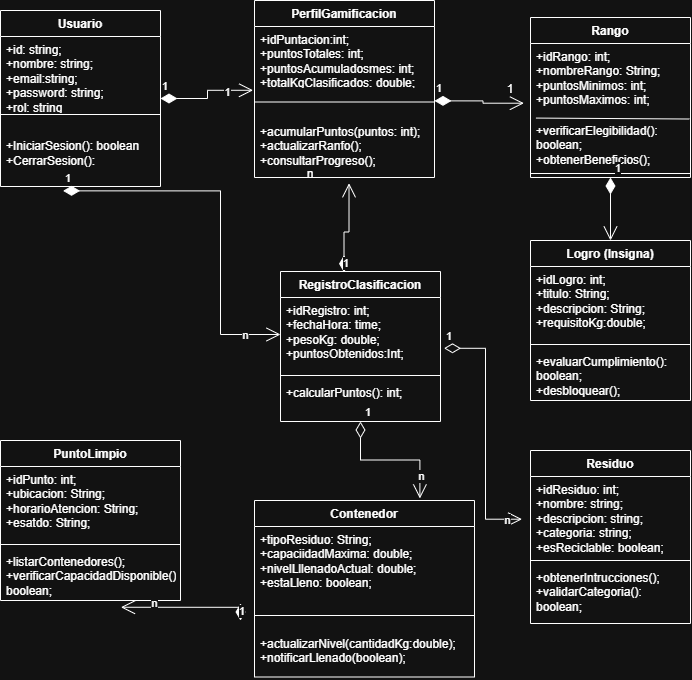

The diagram above was exported from draw.io. Its source (the exported page's mxGraphModel, read from the mxfile embedded in the PNG):
<mxGraphModel dx="1425" dy="718" grid="1" gridSize="10" guides="1" tooltips="1" connect="1" arrows="1" fold="1" page="1" pageScale="1" pageWidth="827" pageHeight="1169" math="0" shadow="0">
  <root>
    <mxCell id="0" />
    <mxCell id="1" parent="0" />
    <mxCell id="FE5R2mu-9PRdIjOX2RZg-1" parent="1" style="swimlane;fontStyle=1;align=center;verticalAlign=top;childLayout=stackLayout;horizontal=1;startSize=26;horizontalStack=0;resizeParent=1;resizeParentMax=0;resizeLast=0;collapsible=1;marginBottom=0;whiteSpace=wrap;html=1;" value="Usuario" vertex="1">
      <mxGeometry height="176" width="160" x="70" y="50" as="geometry" />
    </mxCell>
    <mxCell id="FE5R2mu-9PRdIjOX2RZg-2" parent="FE5R2mu-9PRdIjOX2RZg-1" style="text;strokeColor=none;fillColor=none;align=left;verticalAlign=top;spacingLeft=4;spacingRight=4;overflow=hidden;rotatable=0;points=[[0,0.5],[1,0.5]];portConstraint=eastwest;whiteSpace=wrap;html=1;" value="+id: string;&lt;div&gt;+nombre: string;&lt;/div&gt;&lt;div&gt;+email:string;&lt;/div&gt;&lt;div&gt;+password: string;&lt;/div&gt;&lt;div&gt;+rol: string&lt;/div&gt;" vertex="1">
      <mxGeometry height="74" width="160" y="26" as="geometry" />
    </mxCell>
    <mxCell id="FE5R2mu-9PRdIjOX2RZg-3" parent="FE5R2mu-9PRdIjOX2RZg-1" style="line;strokeWidth=1;fillColor=none;align=left;verticalAlign=middle;spacingTop=-1;spacingLeft=3;spacingRight=3;rotatable=0;labelPosition=right;points=[];portConstraint=eastwest;strokeColor=inherit;" value="" vertex="1">
      <mxGeometry height="8" width="160" y="100" as="geometry" />
    </mxCell>
    <mxCell id="FE5R2mu-9PRdIjOX2RZg-4" parent="FE5R2mu-9PRdIjOX2RZg-1" style="text;strokeColor=none;fillColor=none;align=left;verticalAlign=top;spacingLeft=4;spacingRight=4;overflow=hidden;rotatable=0;points=[[0,0.5],[1,0.5]];portConstraint=eastwest;whiteSpace=wrap;html=1;" value="&lt;br&gt;&lt;div&gt;+IniciarSesion(): boolean&amp;nbsp;&lt;/div&gt;&lt;div&gt;+CerrarSesion():&lt;/div&gt;&lt;div&gt;&lt;br&gt;&lt;/div&gt;&lt;div&gt;&lt;br&gt;&lt;/div&gt;" vertex="1">
      <mxGeometry height="68" width="160" y="108" as="geometry" />
    </mxCell>
    <mxCell id="FE5R2mu-9PRdIjOX2RZg-5" parent="1" style="swimlane;fontStyle=1;align=center;verticalAlign=top;childLayout=stackLayout;horizontal=1;startSize=26;horizontalStack=0;resizeParent=1;resizeParentMax=0;resizeLast=0;collapsible=1;marginBottom=0;whiteSpace=wrap;html=1;" value="PerfilGamificacion" vertex="1">
      <mxGeometry height="177" width="180" x="324" y="40" as="geometry" />
    </mxCell>
    <mxCell id="FE5R2mu-9PRdIjOX2RZg-6" parent="FE5R2mu-9PRdIjOX2RZg-5" style="text;strokeColor=none;fillColor=none;align=left;verticalAlign=top;spacingLeft=4;spacingRight=4;overflow=hidden;rotatable=0;points=[[0,0.5],[1,0.5]];portConstraint=eastwest;whiteSpace=wrap;html=1;" value="&lt;div&gt;+idPuntacion:int;&lt;/div&gt;+puntosTotales: int;&lt;div&gt;+puntosAcumuladosmes: int;&lt;/div&gt;&lt;div&gt;+totalKgClasificados: double;&lt;/div&gt;" vertex="1">
      <mxGeometry height="59" width="180" y="26" as="geometry" />
    </mxCell>
    <mxCell id="FE5R2mu-9PRdIjOX2RZg-7" parent="FE5R2mu-9PRdIjOX2RZg-5" style="line;strokeWidth=1;fillColor=none;align=left;verticalAlign=middle;spacingTop=-1;spacingLeft=3;spacingRight=3;rotatable=0;labelPosition=right;points=[];portConstraint=eastwest;strokeColor=inherit;" value="" vertex="1">
      <mxGeometry height="33" width="180" y="85" as="geometry" />
    </mxCell>
    <mxCell id="FE5R2mu-9PRdIjOX2RZg-8" parent="FE5R2mu-9PRdIjOX2RZg-5" style="text;strokeColor=none;fillColor=none;align=left;verticalAlign=top;spacingLeft=4;spacingRight=4;overflow=hidden;rotatable=0;points=[[0,0.5],[1,0.5]];portConstraint=eastwest;whiteSpace=wrap;html=1;" value="+acumularPuntos(puntos: int);&lt;div&gt;+actualizarRanfo();&lt;/div&gt;&lt;div&gt;+consultarProgreso();&lt;/div&gt;" vertex="1">
      <mxGeometry height="59" width="180" y="118" as="geometry" />
    </mxCell>
    <mxCell id="FE5R2mu-9PRdIjOX2RZg-13" parent="1" style="swimlane;fontStyle=1;align=center;verticalAlign=top;childLayout=stackLayout;horizontal=1;startSize=26;horizontalStack=0;resizeParent=1;resizeParentMax=0;resizeLast=0;collapsible=1;marginBottom=0;whiteSpace=wrap;html=1;" value="RegistroClasificacion" vertex="1">
      <mxGeometry height="150" width="160" x="350" y="311" as="geometry" />
    </mxCell>
    <mxCell id="FE5R2mu-9PRdIjOX2RZg-14" parent="FE5R2mu-9PRdIjOX2RZg-13" style="text;strokeColor=none;fillColor=none;align=left;verticalAlign=top;spacingLeft=4;spacingRight=4;overflow=hidden;rotatable=0;points=[[0,0.5],[1,0.5]];portConstraint=eastwest;whiteSpace=wrap;html=1;" value="+idRegistro: int;&lt;div&gt;+fechaHora: time;&lt;/div&gt;&lt;div&gt;+pesoKg: double;&lt;/div&gt;&lt;div&gt;+puntosObtenidos:Int;&lt;/div&gt;" vertex="1">
      <mxGeometry height="74" width="160" y="26" as="geometry" />
    </mxCell>
    <mxCell id="FE5R2mu-9PRdIjOX2RZg-15" parent="FE5R2mu-9PRdIjOX2RZg-13" style="line;strokeWidth=1;fillColor=none;align=left;verticalAlign=middle;spacingTop=-1;spacingLeft=3;spacingRight=3;rotatable=0;labelPosition=right;points=[];portConstraint=eastwest;strokeColor=inherit;" value="" vertex="1">
      <mxGeometry height="8" width="160" y="100" as="geometry" />
    </mxCell>
    <mxCell id="FE5R2mu-9PRdIjOX2RZg-16" parent="FE5R2mu-9PRdIjOX2RZg-13" style="text;strokeColor=none;fillColor=none;align=left;verticalAlign=top;spacingLeft=4;spacingRight=4;overflow=hidden;rotatable=0;points=[[0,0.5],[1,0.5]];portConstraint=eastwest;whiteSpace=wrap;html=1;" value="+calcularPuntos(): int;&lt;div&gt;&lt;br&gt;&lt;div&gt;&lt;br&gt;&lt;/div&gt;&lt;/div&gt;" vertex="1">
      <mxGeometry height="42" width="160" y="108" as="geometry" />
    </mxCell>
    <mxCell id="FE5R2mu-9PRdIjOX2RZg-32" parent="1" style="swimlane;fontStyle=1;align=center;verticalAlign=top;childLayout=stackLayout;horizontal=1;startSize=26;horizontalStack=0;resizeParent=1;resizeParentMax=0;resizeLast=0;collapsible=1;marginBottom=0;whiteSpace=wrap;html=1;" value="Rango" vertex="1">
      <mxGeometry height="160" width="160" x="600" y="57" as="geometry" />
    </mxCell>
    <mxCell id="FE5R2mu-9PRdIjOX2RZg-33" parent="FE5R2mu-9PRdIjOX2RZg-32" style="text;strokeColor=none;fillColor=none;align=left;verticalAlign=top;spacingLeft=4;spacingRight=4;overflow=hidden;rotatable=0;points=[[0,0.5],[1,0.5]];portConstraint=eastwest;whiteSpace=wrap;html=1;" value="+idRango: int;&lt;div&gt;+nombreRango: String;&lt;/div&gt;&lt;div&gt;+puntosMinimos: int;&lt;/div&gt;&lt;div&gt;+puntosMaximos: int;&lt;/div&gt;&lt;div&gt;&lt;br&gt;&lt;/div&gt;" vertex="1">
      <mxGeometry height="74" width="160" y="26" as="geometry" />
    </mxCell>
    <mxCell id="FE5R2mu-9PRdIjOX2RZg-48" edge="1" parent="FE5R2mu-9PRdIjOX2RZg-32" source="FE5R2mu-9PRdIjOX2RZg-35" style="endArrow=none;html=1;rounded=0;entryX=0.993;entryY=0.029;entryDx=0;entryDy=0;entryPerimeter=0;exitX=0.034;exitY=0.011;exitDx=0;exitDy=0;exitPerimeter=0;" target="FE5R2mu-9PRdIjOX2RZg-35" value="">
      <mxGeometry height="50" relative="1" width="50" as="geometry">
        <mxPoint x="10" y="123" as="sourcePoint" />
        <mxPoint x="60" y="73" as="targetPoint" />
      </mxGeometry>
    </mxCell>
    <mxCell id="FE5R2mu-9PRdIjOX2RZg-35" parent="FE5R2mu-9PRdIjOX2RZg-32" style="text;strokeColor=none;fillColor=none;align=left;verticalAlign=top;spacingLeft=4;spacingRight=4;overflow=hidden;rotatable=0;points=[[0,0.5],[1,0.5]];portConstraint=eastwest;whiteSpace=wrap;html=1;" value="+verificarElegibilidad(): boolean;&lt;div&gt;+obtenerBeneficios();&lt;/div&gt;" vertex="1">
      <mxGeometry height="52" width="160" y="100" as="geometry" />
    </mxCell>
    <mxCell id="FE5R2mu-9PRdIjOX2RZg-34" parent="FE5R2mu-9PRdIjOX2RZg-32" style="line;strokeWidth=1;fillColor=none;align=left;verticalAlign=middle;spacingTop=-1;spacingLeft=3;spacingRight=3;rotatable=0;labelPosition=right;points=[];portConstraint=eastwest;strokeColor=inherit;" value="" vertex="1">
      <mxGeometry height="8" width="160" y="152" as="geometry" />
    </mxCell>
    <mxCell id="FE5R2mu-9PRdIjOX2RZg-41" parent="1" style="swimlane;fontStyle=1;align=center;verticalAlign=top;childLayout=stackLayout;horizontal=1;startSize=26;horizontalStack=0;resizeParent=1;resizeParentMax=0;resizeLast=0;collapsible=1;marginBottom=0;whiteSpace=wrap;html=1;" value="Logro (Insigna)" vertex="1">
      <mxGeometry height="160" width="160" x="600" y="280" as="geometry" />
    </mxCell>
    <mxCell id="FE5R2mu-9PRdIjOX2RZg-42" parent="FE5R2mu-9PRdIjOX2RZg-41" style="text;strokeColor=none;fillColor=none;align=left;verticalAlign=top;spacingLeft=4;spacingRight=4;overflow=hidden;rotatable=0;points=[[0,0.5],[1,0.5]];portConstraint=eastwest;whiteSpace=wrap;html=1;" value="+idLogro: int;&lt;div&gt;+titulo: String;&lt;/div&gt;&lt;div&gt;+descripcion: String;&lt;/div&gt;&lt;div&gt;+requisitoKg:double;&lt;/div&gt;" vertex="1">
      <mxGeometry height="74" width="160" y="26" as="geometry" />
    </mxCell>
    <mxCell id="FE5R2mu-9PRdIjOX2RZg-43" parent="FE5R2mu-9PRdIjOX2RZg-41" style="line;strokeWidth=1;fillColor=none;align=left;verticalAlign=middle;spacingTop=-1;spacingLeft=3;spacingRight=3;rotatable=0;labelPosition=right;points=[];portConstraint=eastwest;strokeColor=inherit;" value="" vertex="1">
      <mxGeometry height="8" width="160" y="100" as="geometry" />
    </mxCell>
    <mxCell id="FE5R2mu-9PRdIjOX2RZg-44" parent="FE5R2mu-9PRdIjOX2RZg-41" style="text;strokeColor=none;fillColor=none;align=left;verticalAlign=top;spacingLeft=4;spacingRight=4;overflow=hidden;rotatable=0;points=[[0,0.5],[1,0.5]];portConstraint=eastwest;whiteSpace=wrap;html=1;" value="+evaluarCumplimiento(): boolean;&lt;div&gt;+desbloquear();&lt;/div&gt;" vertex="1">
      <mxGeometry height="52" width="160" y="108" as="geometry" />
    </mxCell>
    <mxCell id="FE5R2mu-9PRdIjOX2RZg-49" parent="1" style="swimlane;fontStyle=1;align=center;verticalAlign=top;childLayout=stackLayout;horizontal=1;startSize=26;horizontalStack=0;resizeParent=1;resizeParentMax=0;resizeLast=0;collapsible=1;marginBottom=0;whiteSpace=wrap;html=1;" value="Residuo" vertex="1">
      <mxGeometry height="173" width="160" x="600" y="490" as="geometry" />
    </mxCell>
    <mxCell id="FE5R2mu-9PRdIjOX2RZg-50" parent="FE5R2mu-9PRdIjOX2RZg-49" style="text;strokeColor=none;fillColor=none;align=left;verticalAlign=top;spacingLeft=4;spacingRight=4;overflow=hidden;rotatable=0;points=[[0,0.5],[1,0.5]];portConstraint=eastwest;whiteSpace=wrap;html=1;" value="+idResiduo: int;&lt;div&gt;+nombre: string;&lt;/div&gt;&lt;div&gt;+descripcion: string;&lt;/div&gt;&lt;div&gt;+categoria: string;&lt;/div&gt;&lt;div&gt;+esReciclable: boolean;&lt;/div&gt;" vertex="1">
      <mxGeometry height="80" width="160" y="26" as="geometry" />
    </mxCell>
    <mxCell id="FE5R2mu-9PRdIjOX2RZg-51" parent="FE5R2mu-9PRdIjOX2RZg-49" style="line;strokeWidth=1;fillColor=none;align=left;verticalAlign=middle;spacingTop=-1;spacingLeft=3;spacingRight=3;rotatable=0;labelPosition=right;points=[];portConstraint=eastwest;strokeColor=inherit;" value="" vertex="1">
      <mxGeometry height="8" width="160" y="106" as="geometry" />
    </mxCell>
    <mxCell id="FE5R2mu-9PRdIjOX2RZg-52" parent="FE5R2mu-9PRdIjOX2RZg-49" style="text;strokeColor=none;fillColor=none;align=left;verticalAlign=top;spacingLeft=4;spacingRight=4;overflow=hidden;rotatable=0;points=[[0,0.5],[1,0.5]];portConstraint=eastwest;whiteSpace=wrap;html=1;" value="+obtenerIntrucciones();&lt;div&gt;+validarCategoria(): boolean;&lt;/div&gt;" vertex="1">
      <mxGeometry height="59" width="160" y="114" as="geometry" />
    </mxCell>
    <mxCell id="FE5R2mu-9PRdIjOX2RZg-63" parent="1" style="swimlane;fontStyle=1;align=center;verticalAlign=top;childLayout=stackLayout;horizontal=1;startSize=26;horizontalStack=0;resizeParent=1;resizeParentMax=0;resizeLast=0;collapsible=1;marginBottom=0;whiteSpace=wrap;html=1;" value="PuntoLimpio" vertex="1">
      <mxGeometry height="160" width="180" x="70" y="480" as="geometry" />
    </mxCell>
    <mxCell id="FE5R2mu-9PRdIjOX2RZg-64" parent="FE5R2mu-9PRdIjOX2RZg-63" style="text;strokeColor=none;fillColor=none;align=left;verticalAlign=top;spacingLeft=4;spacingRight=4;overflow=hidden;rotatable=0;points=[[0,0.5],[1,0.5]];portConstraint=eastwest;whiteSpace=wrap;html=1;" value="+idPunto: int;&lt;div&gt;+ubicacion: String;&lt;/div&gt;&lt;div&gt;+horarioAtencion: String;&lt;/div&gt;&lt;div&gt;+esatdo: String;&lt;/div&gt;" vertex="1">
      <mxGeometry height="74" width="180" y="26" as="geometry" />
    </mxCell>
    <mxCell id="FE5R2mu-9PRdIjOX2RZg-65" parent="FE5R2mu-9PRdIjOX2RZg-63" style="line;strokeWidth=1;fillColor=none;align=left;verticalAlign=middle;spacingTop=-1;spacingLeft=3;spacingRight=3;rotatable=0;labelPosition=right;points=[];portConstraint=eastwest;strokeColor=inherit;" value="" vertex="1">
      <mxGeometry height="8" width="180" y="100" as="geometry" />
    </mxCell>
    <mxCell id="FE5R2mu-9PRdIjOX2RZg-66" parent="FE5R2mu-9PRdIjOX2RZg-63" style="text;strokeColor=none;fillColor=none;align=left;verticalAlign=top;spacingLeft=4;spacingRight=4;overflow=hidden;rotatable=0;points=[[0,0.5],[1,0.5]];portConstraint=eastwest;whiteSpace=wrap;html=1;" value="+listarContenedores();&lt;div&gt;+verificarCapacidadDisponible(): boolean;&lt;/div&gt;" vertex="1">
      <mxGeometry height="52" width="180" y="108" as="geometry" />
    </mxCell>
    <mxCell id="nJMSPyxDwHze-KqjsUNm-1" edge="1" parent="1" source="FE5R2mu-9PRdIjOX2RZg-32" style="endArrow=open;html=1;endSize=12;startArrow=diamondThin;startSize=14;startFill=1;edgeStyle=orthogonalEdgeStyle;align=left;verticalAlign=bottom;rounded=0;exitX=0.5;exitY=1;exitDx=0;exitDy=0;entryX=0.5;entryY=0;entryDx=0;entryDy=0;" target="FE5R2mu-9PRdIjOX2RZg-41" value="1">
      <mxGeometry relative="1" x="-1" y="3" as="geometry">
        <mxPoint x="790" y="240" as="sourcePoint" />
        <mxPoint x="950" y="240" as="targetPoint" />
      </mxGeometry>
    </mxCell>
    <mxCell id="nJMSPyxDwHze-KqjsUNm-5" parent="1" style="text;html=1;whiteSpace=wrap;strokeColor=none;fillColor=none;align=center;verticalAlign=middle;rounded=0;" value="n&lt;div&gt;&lt;br&gt;&lt;/div&gt;" vertex="1">
      <mxGeometry height="22" width="60" x="350" y="210" as="geometry" />
    </mxCell>
    <mxCell id="nJMSPyxDwHze-KqjsUNm-6" edge="1" parent="1" source="FE5R2mu-9PRdIjOX2RZg-13" style="endArrow=open;html=1;endSize=12;startArrow=diamondThin;startSize=14;startFill=1;edgeStyle=orthogonalEdgeStyle;align=left;verticalAlign=bottom;rounded=0;exitX=0.397;exitY=0.005;exitDx=0;exitDy=0;exitPerimeter=0;entryX=1.142;entryY=0.58;entryDx=0;entryDy=0;entryPerimeter=0;" target="nJMSPyxDwHze-KqjsUNm-5" value="1">
      <mxGeometry relative="1" x="-1" y="3" as="geometry">
        <mxPoint x="400" y="290" as="sourcePoint" />
        <mxPoint x="460" y="290" as="targetPoint" />
      </mxGeometry>
    </mxCell>
    <mxCell id="nJMSPyxDwHze-KqjsUNm-8" edge="1" parent="1" source="FE5R2mu-9PRdIjOX2RZg-14" style="endArrow=open;html=1;endSize=12;startArrow=diamondThin;startSize=14;startFill=0;edgeStyle=orthogonalEdgeStyle;align=left;verticalAlign=bottom;rounded=0;exitX=1.022;exitY=0.686;exitDx=0;exitDy=0;exitPerimeter=0;entryX=-0.053;entryY=0.534;entryDx=0;entryDy=0;entryPerimeter=0;" target="FE5R2mu-9PRdIjOX2RZg-50" value="1">
      <mxGeometry relative="1" x="-1" y="3" as="geometry">
        <mxPoint x="510" y="470" as="sourcePoint" />
        <mxPoint x="670" y="470" as="targetPoint" />
      </mxGeometry>
    </mxCell>
    <mxCell id="nJMSPyxDwHze-KqjsUNm-9" connectable="0" parent="nJMSPyxDwHze-KqjsUNm-8" style="edgeLabel;html=1;align=center;verticalAlign=middle;resizable=0;points=[];" value="n" vertex="1">
      <mxGeometry relative="1" x="0.8905" y="-1" as="geometry">
        <mxPoint x="-1" as="offset" />
      </mxGeometry>
    </mxCell>
    <mxCell id="nJMSPyxDwHze-KqjsUNm-13" edge="1" parent="1" source="FE5R2mu-9PRdIjOX2RZg-13" style="endArrow=open;html=1;endSize=12;startArrow=diamondThin;startSize=14;startFill=0;edgeStyle=orthogonalEdgeStyle;align=left;verticalAlign=bottom;rounded=0;exitX=0.5;exitY=1;exitDx=0;exitDy=0;entryX=0.647;entryY=-0.017;entryDx=0;entryDy=0;entryPerimeter=0;" value="1">
      <mxGeometry relative="1" x="-1" y="3" as="geometry">
        <mxPoint x="410" y="500" as="sourcePoint" />
        <mxPoint x="489.39999999999986" y="537.96" as="targetPoint" />
      </mxGeometry>
    </mxCell>
    <mxCell id="o4Tai-_88q5Db0HxgCTN-12" connectable="0" parent="nJMSPyxDwHze-KqjsUNm-13" style="edgeLabel;html=1;align=center;verticalAlign=middle;resizable=0;points=[];" value="n" vertex="1">
      <mxGeometry relative="1" x="0.666" y="1" as="geometry">
        <mxPoint as="offset" />
      </mxGeometry>
    </mxCell>
    <mxCell id="nJMSPyxDwHze-KqjsUNm-15" edge="1" parent="1" style="endArrow=open;html=1;endSize=12;startArrow=diamondThin;startSize=14;startFill=1;edgeStyle=orthogonalEdgeStyle;align=left;verticalAlign=bottom;rounded=0;entryX=0.669;entryY=1.13;entryDx=0;entryDy=0;entryPerimeter=0;" target="FE5R2mu-9PRdIjOX2RZg-66" value="1">
      <mxGeometry relative="1" x="-1" y="3" as="geometry">
        <mxPoint x="310" y="660" as="sourcePoint" />
        <mxPoint x="340" y="700" as="targetPoint" />
      </mxGeometry>
    </mxCell>
    <mxCell id="nJMSPyxDwHze-KqjsUNm-17" connectable="0" parent="nJMSPyxDwHze-KqjsUNm-15" style="edgeLabel;html=1;align=center;verticalAlign=middle;resizable=0;points=[];" value="n" vertex="1">
      <mxGeometry relative="1" x="0.5043" y="-4" as="geometry">
        <mxPoint as="offset" />
      </mxGeometry>
    </mxCell>
    <mxCell id="nJMSPyxDwHze-KqjsUNm-18" edge="1" parent="1" source="FE5R2mu-9PRdIjOX2RZg-4" style="endArrow=open;html=1;endSize=12;startArrow=diamondThin;startSize=14;startFill=1;edgeStyle=orthogonalEdgeStyle;align=left;verticalAlign=bottom;rounded=0;exitX=0.391;exitY=1.064;exitDx=0;exitDy=0;exitPerimeter=0;entryX=0;entryY=0.5;entryDx=0;entryDy=0;" target="FE5R2mu-9PRdIjOX2RZg-14" value="1">
      <mxGeometry relative="1" x="-1" y="3" as="geometry">
        <mxPoint x="100" y="330" as="sourcePoint" />
        <mxPoint x="260" y="330" as="targetPoint" />
      </mxGeometry>
    </mxCell>
    <mxCell id="nJMSPyxDwHze-KqjsUNm-19" connectable="0" parent="nJMSPyxDwHze-KqjsUNm-18" style="edgeLabel;html=1;align=center;verticalAlign=middle;resizable=0;points=[];" value="n" vertex="1">
      <mxGeometry relative="1" x="0.8044" as="geometry">
        <mxPoint as="offset" />
      </mxGeometry>
    </mxCell>
    <mxCell id="nJMSPyxDwHze-KqjsUNm-20" edge="1" parent="1" source="FE5R2mu-9PRdIjOX2RZg-1" style="endArrow=open;html=1;endSize=12;startArrow=diamondThin;startSize=14;startFill=1;edgeStyle=orthogonalEdgeStyle;align=left;verticalAlign=bottom;rounded=0;entryX=-0.008;entryY=1.081;entryDx=0;entryDy=0;entryPerimeter=0;exitX=1;exitY=0.5;exitDx=0;exitDy=0;" target="FE5R2mu-9PRdIjOX2RZg-6" value="1">
      <mxGeometry relative="1" x="-1" y="3" as="geometry">
        <mxPoint x="250" y="136.37" as="sourcePoint" />
        <mxPoint x="280" y="136.37" as="targetPoint" />
      </mxGeometry>
    </mxCell>
    <mxCell id="nJMSPyxDwHze-KqjsUNm-23" connectable="0" parent="nJMSPyxDwHze-KqjsUNm-20" style="edgeLabel;html=1;align=center;verticalAlign=middle;resizable=0;points=[];" value="1" vertex="1">
      <mxGeometry relative="1" x="0.4931" y="-2" as="geometry">
        <mxPoint as="offset" />
      </mxGeometry>
    </mxCell>
    <mxCell id="nJMSPyxDwHze-KqjsUNm-24" edge="1" parent="1" style="endArrow=open;html=1;endSize=12;startArrow=diamondThin;startSize=14;startFill=1;edgeStyle=orthogonalEdgeStyle;align=left;verticalAlign=bottom;rounded=0;entryX=-0.041;entryY=0.807;entryDx=0;entryDy=0;entryPerimeter=0;" target="FE5R2mu-9PRdIjOX2RZg-33" value="1">
      <mxGeometry relative="1" x="-1" y="3" as="geometry">
        <mxPoint x="504" y="140.37" as="sourcePoint" />
        <mxPoint x="564" y="140.37" as="targetPoint" />
      </mxGeometry>
    </mxCell>
    <mxCell id="nJMSPyxDwHze-KqjsUNm-25" parent="1" style="text;html=1;whiteSpace=wrap;strokeColor=none;fillColor=none;align=center;verticalAlign=middle;rounded=0;" value="1" vertex="1">
      <mxGeometry height="30" width="60" x="550" y="113.5" as="geometry" />
    </mxCell>
    <mxCell id="o4Tai-_88q5Db0HxgCTN-7" parent="1" style="swimlane;fontStyle=1;align=center;verticalAlign=top;childLayout=stackLayout;horizontal=1;startSize=26;horizontalStack=0;resizeParent=1;resizeParentMax=0;resizeLast=0;collapsible=1;marginBottom=0;whiteSpace=wrap;html=1;" value="Contenedor" vertex="1">
      <mxGeometry height="176.5" width="220" x="324" y="540" as="geometry" />
    </mxCell>
    <mxCell id="o4Tai-_88q5Db0HxgCTN-8" parent="o4Tai-_88q5Db0HxgCTN-7" style="text;strokeColor=none;fillColor=none;align=left;verticalAlign=top;spacingLeft=4;spacingRight=4;overflow=hidden;rotatable=0;points=[[0,0.5],[1,0.5]];portConstraint=eastwest;whiteSpace=wrap;html=1;" value="&lt;div&gt;+tipoResiduo: String;&lt;/div&gt;&lt;div&gt;+capaciidadMaxima: double;&lt;/div&gt;&lt;div&gt;+nivelLllenadoActual: double;&lt;/div&gt;&lt;div&gt;+estaLleno: boolean;&lt;/div&gt;" vertex="1">
      <mxGeometry height="74" width="220" y="26" as="geometry" />
    </mxCell>
    <mxCell id="o4Tai-_88q5Db0HxgCTN-9" parent="o4Tai-_88q5Db0HxgCTN-7" style="line;strokeWidth=1;fillColor=none;align=left;verticalAlign=middle;spacingTop=-1;spacingLeft=3;spacingRight=3;rotatable=0;labelPosition=right;points=[];portConstraint=eastwest;strokeColor=inherit;" value="" vertex="1">
      <mxGeometry height="30" width="220" y="100" as="geometry" />
    </mxCell>
    <mxCell id="o4Tai-_88q5Db0HxgCTN-10" parent="o4Tai-_88q5Db0HxgCTN-7" style="text;strokeColor=none;fillColor=none;align=left;verticalAlign=top;spacingLeft=4;spacingRight=4;overflow=hidden;rotatable=0;points=[[0,0.5],[1,0.5]];portConstraint=eastwest;whiteSpace=wrap;html=1;" value="+actualizarNivel(cantidadKg:double);&lt;div&gt;+notificarLlenado(boolean);&lt;/div&gt;" vertex="1">
      <mxGeometry height="46.5" width="220" y="130" as="geometry" />
    </mxCell>
  </root>
</mxGraphModel>